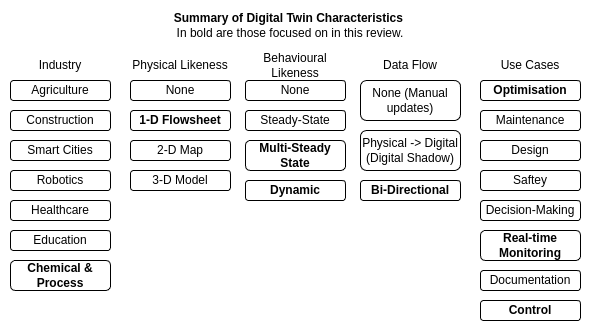

The diagram above was exported from draw.io. Its source (the exported page's mxGraphModel, read from the mxfile embedded in the PNG):
<mxGraphModel dx="430" dy="551" grid="1" gridSize="10" guides="1" tooltips="1" connect="1" arrows="1" fold="1" page="1" pageScale="1" pageWidth="850" pageHeight="1100" math="0" shadow="0">
  <root>
    <mxCell id="0" />
    <mxCell id="1" parent="0" />
    <mxCell id="37" value="" style="rounded=0;whiteSpace=wrap;html=1;strokeColor=none;" parent="1" vertex="1">
      <mxGeometry x="180" y="160" width="590" height="330" as="geometry" />
    </mxCell>
    <mxCell id="2" value="Agriculture" style="rounded=1;whiteSpace=wrap;html=1;" parent="1" vertex="1">
      <mxGeometry x="190" y="240" width="100" height="20" as="geometry" />
    </mxCell>
    <mxCell id="3" value="Industry" style="text;html=1;align=center;verticalAlign=middle;whiteSpace=wrap;rounded=0;" parent="1" vertex="1">
      <mxGeometry x="190" y="210" width="100" height="30" as="geometry" />
    </mxCell>
    <mxCell id="4" value="Construction" style="rounded=1;whiteSpace=wrap;html=1;" parent="1" vertex="1">
      <mxGeometry x="190" y="270" width="100" height="20" as="geometry" />
    </mxCell>
    <mxCell id="5" value="Smart Cities" style="rounded=1;whiteSpace=wrap;html=1;" parent="1" vertex="1">
      <mxGeometry x="190" y="300" width="100" height="20" as="geometry" />
    </mxCell>
    <mxCell id="6" value="Robotics" style="rounded=1;whiteSpace=wrap;html=1;" parent="1" vertex="1">
      <mxGeometry x="190" y="330" width="100" height="20" as="geometry" />
    </mxCell>
    <mxCell id="7" value="Healthcare" style="rounded=1;whiteSpace=wrap;html=1;" parent="1" vertex="1">
      <mxGeometry x="190" y="360" width="100" height="20" as="geometry" />
    </mxCell>
    <mxCell id="8" value="Education" style="rounded=1;whiteSpace=wrap;html=1;" parent="1" vertex="1">
      <mxGeometry x="190" y="390" width="100" height="20" as="geometry" />
    </mxCell>
    <mxCell id="9" value="Chemical &amp;amp; Process" style="rounded=1;whiteSpace=wrap;html=1;fontStyle=1" parent="1" vertex="1">
      <mxGeometry x="190" y="420" width="100" height="30" as="geometry" />
    </mxCell>
    <mxCell id="10" value="None" style="rounded=1;whiteSpace=wrap;html=1;" parent="1" vertex="1">
      <mxGeometry x="310" y="240" width="100" height="20" as="geometry" />
    </mxCell>
    <mxCell id="11" value="Physical Likeness" style="text;html=1;align=center;verticalAlign=middle;whiteSpace=wrap;rounded=0;" parent="1" vertex="1">
      <mxGeometry x="310" y="210" width="100" height="30" as="geometry" />
    </mxCell>
    <mxCell id="12" value="1-D Flowsheet" style="rounded=1;whiteSpace=wrap;html=1;fontStyle=1" parent="1" vertex="1">
      <mxGeometry x="310" y="270" width="100" height="20" as="geometry" />
    </mxCell>
    <mxCell id="13" value="3-D Model" style="rounded=1;whiteSpace=wrap;html=1;" parent="1" vertex="1">
      <mxGeometry x="310" y="330" width="100" height="20" as="geometry" />
    </mxCell>
    <mxCell id="14" value="2-D Map" style="rounded=1;whiteSpace=wrap;html=1;" parent="1" vertex="1">
      <mxGeometry x="310" y="300" width="100" height="20" as="geometry" />
    </mxCell>
    <mxCell id="16" value="None" style="rounded=1;whiteSpace=wrap;html=1;" parent="1" vertex="1">
      <mxGeometry x="425" y="240" width="100" height="20" as="geometry" />
    </mxCell>
    <mxCell id="17" value="Behavioural Likeness" style="text;html=1;align=center;verticalAlign=middle;whiteSpace=wrap;rounded=0;" parent="1" vertex="1">
      <mxGeometry x="425" y="210" width="100" height="30" as="geometry" />
    </mxCell>
    <mxCell id="18" value="Steady-State" style="rounded=1;whiteSpace=wrap;html=1;" parent="1" vertex="1">
      <mxGeometry x="425" y="270" width="100" height="20" as="geometry" />
    </mxCell>
    <mxCell id="19" value="Multi-Steady State" style="rounded=1;whiteSpace=wrap;html=1;fontStyle=1" parent="1" vertex="1">
      <mxGeometry x="425" y="300" width="100" height="30" as="geometry" />
    </mxCell>
    <mxCell id="20" value="Dynamic" style="rounded=1;whiteSpace=wrap;html=1;fontStyle=1" parent="1" vertex="1">
      <mxGeometry x="425" y="340" width="100" height="20" as="geometry" />
    </mxCell>
    <mxCell id="21" value="None (Manual updates)" style="rounded=1;whiteSpace=wrap;html=1;" parent="1" vertex="1">
      <mxGeometry x="540" y="240" width="100" height="40" as="geometry" />
    </mxCell>
    <mxCell id="22" value="Data Flow" style="text;html=1;align=center;verticalAlign=middle;whiteSpace=wrap;rounded=0;" parent="1" vertex="1">
      <mxGeometry x="540" y="210" width="100" height="30" as="geometry" />
    </mxCell>
    <mxCell id="23" value="Physical -&amp;gt; Digital (Digital Shadow)" style="rounded=1;whiteSpace=wrap;html=1;" parent="1" vertex="1">
      <mxGeometry x="540" y="290" width="100" height="40" as="geometry" />
    </mxCell>
    <mxCell id="24" value="Bi-Directional" style="rounded=1;whiteSpace=wrap;html=1;fontStyle=1" parent="1" vertex="1">
      <mxGeometry x="540" y="340" width="100" height="20" as="geometry" />
    </mxCell>
    <mxCell id="25" value="Optimisation" style="rounded=1;whiteSpace=wrap;html=1;fontStyle=1" parent="1" vertex="1">
      <mxGeometry x="660" y="240" width="100" height="20" as="geometry" />
    </mxCell>
    <mxCell id="26" value="Use Cases" style="text;html=1;align=center;verticalAlign=middle;whiteSpace=wrap;rounded=0;" parent="1" vertex="1">
      <mxGeometry x="660" y="210" width="100" height="30" as="geometry" />
    </mxCell>
    <mxCell id="27" value="Maintenance" style="rounded=1;whiteSpace=wrap;html=1;" parent="1" vertex="1">
      <mxGeometry x="660" y="270" width="100" height="20" as="geometry" />
    </mxCell>
    <mxCell id="28" value="Design" style="rounded=1;whiteSpace=wrap;html=1;" parent="1" vertex="1">
      <mxGeometry x="660" y="300" width="100" height="20" as="geometry" />
    </mxCell>
    <mxCell id="29" value="Saftey" style="rounded=1;whiteSpace=wrap;html=1;" parent="1" vertex="1">
      <mxGeometry x="660" y="330" width="100" height="20" as="geometry" />
    </mxCell>
    <mxCell id="30" value="Decision-Making" style="rounded=1;whiteSpace=wrap;html=1;fontStyle=0" parent="1" vertex="1">
      <mxGeometry x="660" y="360" width="100" height="20" as="geometry" />
    </mxCell>
    <mxCell id="31" value="Real-time Monitoring" style="rounded=1;whiteSpace=wrap;html=1;fontStyle=1" parent="1" vertex="1">
      <mxGeometry x="660" y="390" width="100" height="30" as="geometry" />
    </mxCell>
    <mxCell id="32" value="Documentation" style="rounded=1;whiteSpace=wrap;html=1;" parent="1" vertex="1">
      <mxGeometry x="660" y="430" width="100" height="20" as="geometry" />
    </mxCell>
    <mxCell id="36" value="Control" style="rounded=1;whiteSpace=wrap;html=1;fontStyle=1" parent="1" vertex="1">
      <mxGeometry x="660" y="460" width="100" height="20" as="geometry" />
    </mxCell>
    <mxCell id="38" value="&lt;b&gt;Summary of Digital Twin Characteristics&lt;/b&gt;&amp;nbsp;&lt;div&gt;In bold are those focused on in this review.&lt;/div&gt;" style="text;html=1;align=center;verticalAlign=middle;whiteSpace=wrap;rounded=0;" parent="1" vertex="1">
      <mxGeometry x="200" y="170" width="540" height="30" as="geometry" />
    </mxCell>
  </root>
</mxGraphModel>